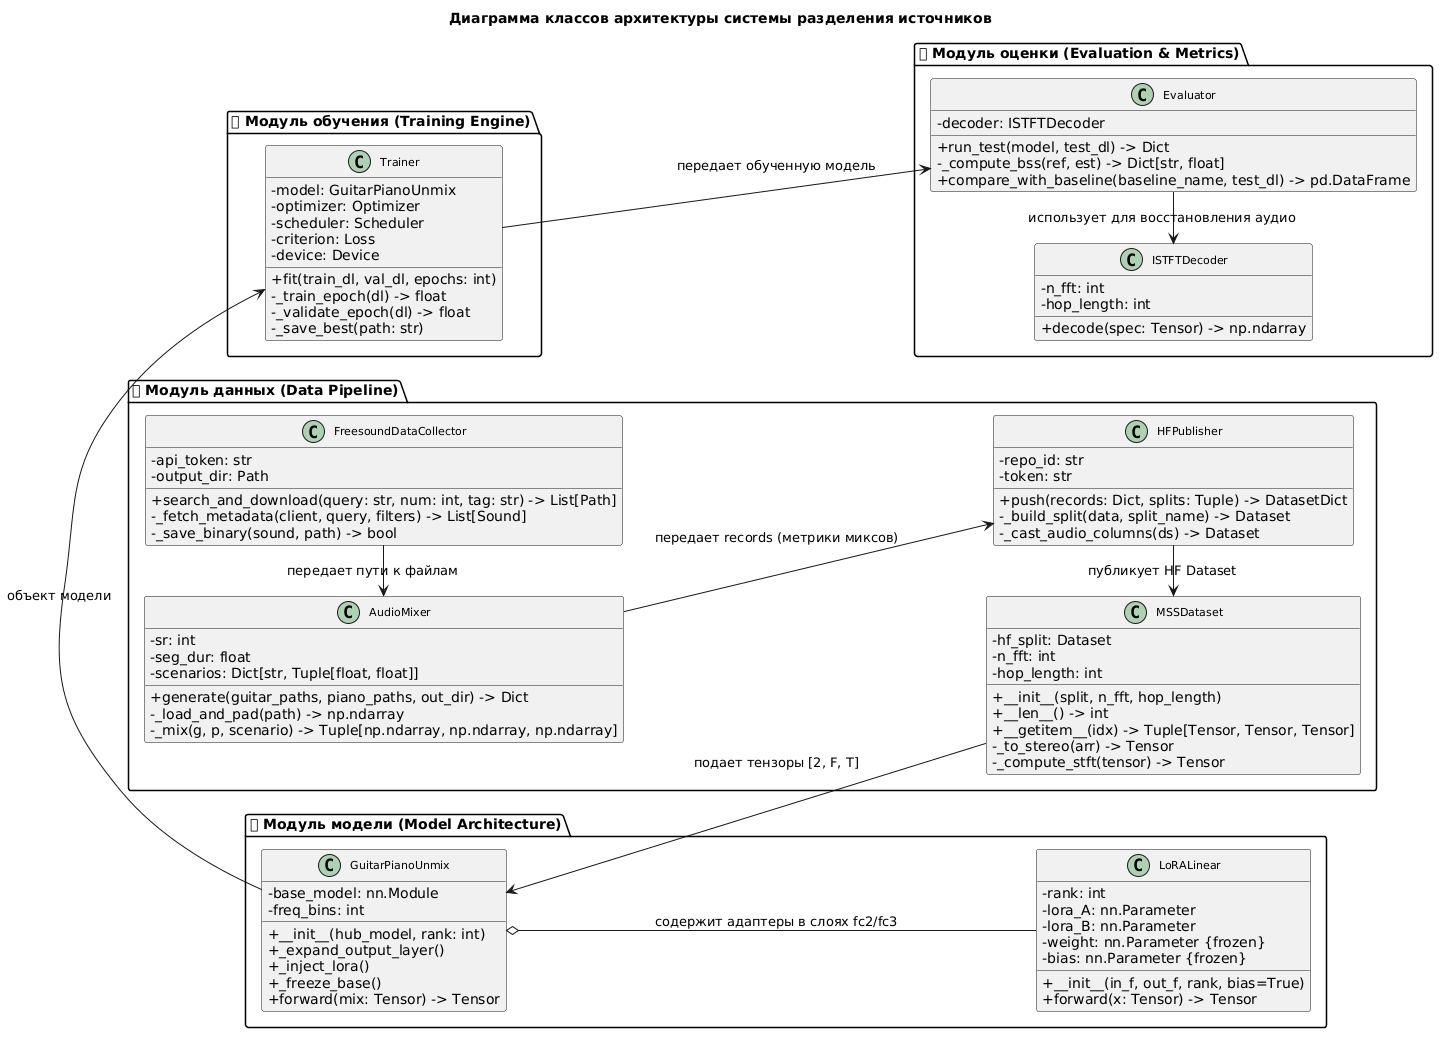

The diagram above was rendered by PlantUML. Its source (embedded in the PNG):
@startuml
skinparam classAttributeIconSize 0
skinparam backgroundColor #FFFFFF
skinparam classFontSize 11
title Диаграмма классов архитектуры системы разделения источников

left to right direction

package "📦 Модуль данных (Data Pipeline)" {
  class FreesoundDataCollector {
    - api_token: str
    - output_dir: Path
    + search_and_download(query: str, num: int, tag: str) -> List[Path]
    - _fetch_metadata(client, query, filters) -> List[Sound]
    - _save_binary(sound, path) -> bool
  }
  class AudioMixer {
    - sr: int
    - seg_dur: float
    - scenarios: Dict[str, Tuple[float, float]]
    + generate(guitar_paths, piano_paths, out_dir) -> Dict
    - _load_and_pad(path) -> np.ndarray
    - _mix(g, p, scenario) -> Tuple[np.ndarray, np.ndarray, np.ndarray]
  }
  class HFPublisher {
    - repo_id: str
    - token: str
    + push(records: Dict, splits: Tuple) -> DatasetDict
    - _build_split(data, split_name) -> Dataset
    - _cast_audio_columns(ds) -> Dataset
  }
  class MSSDataset {
    - hf_split: Dataset
    - n_fft: int
    - hop_length: int
    + __init__(split, n_fft, hop_length)
    + __len__() -> int
    + __getitem__(idx) -> Tuple[Tensor, Tensor, Tensor]
    - _to_stereo(arr) -> Tensor
    - _compute_stft(tensor) -> Tensor
  }
}

package "🧠 Модуль модели (Model Architecture)" {
  class LoRALinear {
    - rank: int
    - lora_A: nn.Parameter
    - lora_B: nn.Parameter
    - weight: nn.Parameter {frozen}
    - bias: nn.Parameter {frozen}
    + __init__(in_f, out_f, rank, bias=True)
    + forward(x: Tensor) -> Tensor
  }
  class GuitarPianoUnmix {
    - base_model: nn.Module
    - freq_bins: int
    + __init__(hub_model, rank: int)
    + _expand_output_layer()
    + _inject_lora()
    + _freeze_base()
    + forward(mix: Tensor) -> Tensor
  }
}

package "🔄 Модуль обучения (Training Engine)" {
  class Trainer {
    - model: GuitarPianoUnmix
    - optimizer: Optimizer
    - scheduler: Scheduler
    - criterion: Loss
    - device: Device
    + fit(train_dl, val_dl, epochs: int)
    - _train_epoch(dl) -> float
    - _validate_epoch(dl) -> float
    - _save_best(path: str)
  }
}

package "📊 Модуль оценки (Evaluation & Metrics)" {
  class ISTFTDecoder {
    - n_fft: int
    - hop_length: int
    + decode(spec: Tensor) -> np.ndarray
  }
  class Evaluator {
    - decoder: ISTFTDecoder
    + run_test(model, test_dl) -> Dict
    - _compute_bss(ref, est) -> Dict[str, float]
    + compare_with_baseline(baseline_name, test_dl) -> pd.DataFrame
  }
}

FreesoundDataCollector -l-> AudioMixer : передает пути к файлам
AudioMixer --> HFPublisher : передает records (метрики миксов)
HFPublisher -l-> MSSDataset : публикует HF Dataset
MSSDataset -u-> GuitarPianoUnmix : подает тензоры [2, F, T]
GuitarPianoUnmix o-- LoRALinear : содержит адаптеры в слоях fc2/fc3
GuitarPianoUnmix -l-> Trainer : объект модели
Trainer --> Evaluator : передает обученную модель
Evaluator -l-> ISTFTDecoder : использует для восстановления аудио
@enduml